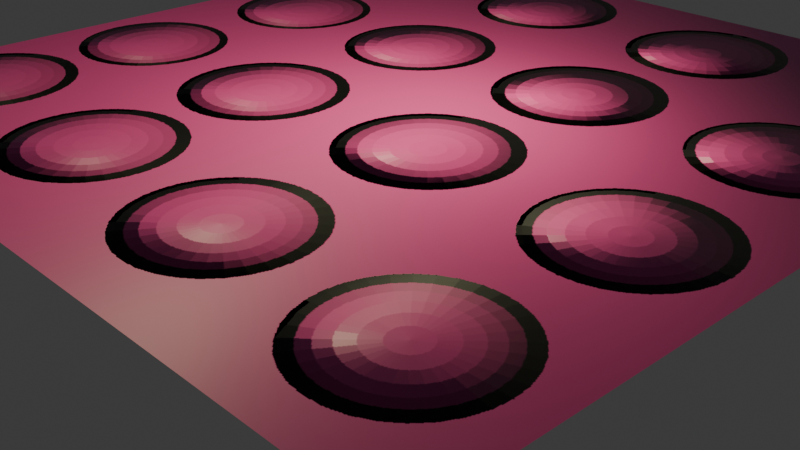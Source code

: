 # Source: NormalMaps.blend  (saved by Blender 4.1.24; exported with 4.5.12 LTS)
import bpy
from mathutils import Matrix  # noqa: F401  (used for matrix-valued properties, if any)

bpy.ops.wm.read_factory_settings(use_empty=True)
scene = bpy.context.scene
scene.name = 'Scene'

# ---- collections
col_collection = bpy.data.collections.new('Collection'); scene.collection.children.link(col_collection)

# ---- images (referenced by path relative to the original .blend; pixels are not part of the script)
import os
ASSET_DIR = os.environ.get("B2B_ASSET_DIR", "")  # directory of the original .blend (textures are referenced by path, not embedded)
HERE = os.path.dirname(os.path.abspath(__file__))  # packed textures are extracted next to this script under _unpacked/

def load_image(name, relpath, width, height, colorspace="sRGB"):
    """Load a texture the original file referenced (path relative to the .blend, or extracted next to this script)."""
    p = next((c for c in (os.path.join(HERE, relpath), os.path.join(ASSET_DIR, relpath)) if relpath and os.path.exists(c)), "")
    if p:
        img = bpy.data.images.load(p, check_existing=True)
        img.name = name
    else:  # same state as the original file: an image datablock whose file is absent (Cycles renders it pink)
        img = bpy.data.images.new(name, width, height)
        img.source = "FILE"
        img.filepath = "//" + (relpath or name)
    img.colorspace_settings.name = colorspace
    return img
img_normal_map = load_image('normal map', '_unpacked/normal_map.32f2fd1a.png', 1024, 1024, 'sRGB')

# ---- materials (node trees are filled in below, after node groups)
mat_material_001 = bpy.data.materials.new('Material.001')
mat_material_001.use_transparent_shadow = False

# ---- material node trees
mat_material_001.use_nodes = True; mat_material_001.node_tree.nodes.clear()
_N = mat_material_001.node_tree.nodes; _L = mat_material_001.node_tree.links
n0 = _N.new('ShaderNodeBsdfPrincipled'); n0.name = 'Principled BSDF'; n0.location = (67, 447)
n0.inputs[0].default_value = (0.8002, 0.08067, 0.3967, 1.0)
n1 = _N.new('ShaderNodeOutputMaterial'); n1.name = 'Material Output'; n1.location = (357, 447)
n2 = _N.new('ShaderNodeTexImage'); n2.name = 'Image Texture'; n2.location = (-487, 409)
n2.image = img_normal_map
n3 = _N.new('ShaderNodeNormalMap'); n3.name = 'Normal Map'; n3.location = (-175, 351)
_L.new(n0.outputs[0], n1.inputs[0])
_L.new(n2.outputs[0], n3.inputs[1])
_L.new(n3.outputs[0], n0.inputs[5])
n1.is_active_output = True

# ---- world
world_world = bpy.data.worlds.new('World'); scene.world = world_world
world_world.use_nodes = True; world_world.node_tree.nodes.clear()
_N = world_world.node_tree.nodes; _L = world_world.node_tree.links
n0 = _N.new('ShaderNodeOutputWorld'); n0.name = 'World Output'; n0.location = (300, 300)
n1 = _N.new('ShaderNodeBackground'); n1.name = 'Background'; n1.location = (10, 300)
n1.inputs[0].default_value = (0.05088, 0.05088, 0.05088, 1.0)
_L.new(n1.outputs[0], n0.inputs[0])
n0.is_active_output = True
world_world.color = (0.05088, 0.05088, 0.05088)
world_world.use_sun_shadow = False
world_world.sun_shadow_jitter_overblur = 0.0

# ---- cameras
cam_camera = bpy.data.cameras.new('Camera')
cam_camera.clip_end = 100.0
cam_camera.ortho_scale = 7.314

# ---- lights
light_point = bpy.data.lights.new('Point', 'POINT')
light_point.color = (0.4244, 0.4128, 0.2443)
light_point.transmission_factor = 0.0
light_point.energy = 1000.0
light_point.shadow_maximum_resolution = 0.006
light_point.use_absolute_resolution = True

# ---- meshes
me_plane_001 = bpy.data.meshes.new('Plane.001')
me_plane_001.from_pydata([(-1.0, -1.0, 0.0), (1.0, -1.0, 0.0), (-1.0, 1.0, 0.0), (1.0, 1.0, 0.0)], [], [(0, 1, 3, 2)])
_uv = me_plane_001.uv_layers.new(name='UVMap')
_uv.uv.foreach_set('vector', [0.9999, 0.9999, 0.0001001, 0.9999, 9.995e-05, 0.0001002, 0.9999, 0.0001])
me_plane_001.materials.append(mat_material_001)
me_plane_001.update()

# ---- objects
ob_camera = bpy.data.objects.new('Camera', cam_camera)
ob_plane_001 = bpy.data.objects.new('Plane.001', me_plane_001)
ob_point = bpy.data.objects.new('Point', light_point)

# ---- transforms, parenting, visibility, modifiers, constraints
ob_camera.location = (7.359, -6.926, 4.958)
ob_camera.rotation_euler = (1.109, 0.0, 0.8149)
ob_camera.lock_rotations_4d = False
ob_camera.empty_display_type = 'ARROWS'
ob_camera.color = (0.0, 0.0, 0.0, 0.0)
ob_camera.display_type = 'WIRE'
ob_camera.lineart.crease_threshold = 0.0
ob_plane_001.location = (0.143, 0.1559, 1.321)
ob_plane_001.scale = (4.248, 4.333, 4.195)
ob_point.location = (1.119, 0.2314, 3.779)

# ---- collection membership
col_collection.objects.link(ob_camera)
col_collection.objects.link(ob_plane_001)
col_collection.objects.link(ob_point)

# ---- scene / render settings (as saved in the file)
scene.camera = ob_camera
scene.frame_start = 1; scene.frame_end = 250; scene.frame_set(0)
scene.render.engine = 'BLENDER_EEVEE_NEXT'
scene.cycles.sampling_pattern = 'TABULATED_SOBOL'
scene.cycles.bake_type = 'NORMAL'
scene.eevee.ray_tracing_options.trace_max_roughness = 0.0
bpy.context.view_layer.update()
